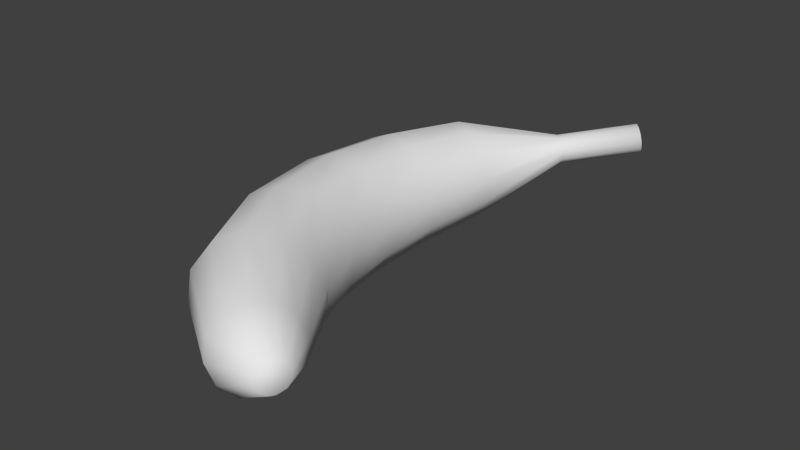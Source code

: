 # Source: banana.blend  (saved by Blender 2.71.0; exported with 4.5.12 LTS)
import bpy
from mathutils import Matrix  # noqa: F401  (used for matrix-valued properties, if any)

bpy.ops.wm.read_factory_settings(use_empty=True)
scene = bpy.context.scene
scene.name = 'Scene'

# ---- collections
col_collection_1 = bpy.data.collections.new('Collection 1'); scene.collection.children.link(col_collection_1)

# ---- world
world_world = bpy.data.worlds.new('World'); scene.world = world_world
world_world.color = (0.05088, 0.05088, 0.05088)
world_world.use_sun_shadow = False
world_world.sun_shadow_jitter_overblur = 0.0
world_world.cycles.sampling_method = 'MANUAL'
world_world.cycles.sample_map_resolution = 256

# ---- meshes
me_cylinder = bpy.data.meshes.new('Cylinder')
me_cylinder.from_pydata([(0.11, 0.4901, 0.0194), (0.1516, -0.4433, 0.02674), (0.1101, 0.4877, 0.03194), (0.1509, -0.4404, 0.03878), (0.1147, 0.4812, 0.04192), (0.153, -0.4325, 0.04807), (0.1226, 0.4723, 0.04665), (0.1574, -0.4216, 0.05211), (0.1315, 0.4634, 0.04488), (0.1629, -0.4107, 0.04982), (0.1393, 0.4569, 0.03708), (0.1681, -0.4027, 0.04182), (0.1437, 0.4546, 0.02533), (0.1715, -0.3998, 0.03024), (0.1435, 0.4569, 0.01279), (0.1723, -0.4027, 0.0182), (0.139, 0.4634, 0.002816), (0.1701, -0.4107, 0.008914), (0.1311, 0.4723, -0.001921), (0.1657, -0.4216, 0.004874), (0.1221, 0.4812, -0.0001503), (0.1602, -0.4325, 0.007162), (0.1144, 0.4877, 0.007654), (0.1551, -0.4404, 0.01517), (-0.2191, -0.009444, -0.03863), (-0.2145, -0.00863, 0.01365), (-0.1845, -0.006408, 0.05663), (-0.137, -0.003371, 0.0788), (-0.0848, -0.0003345, 0.07421), (-0.04188, 0.001888, 0.04409), (-0.01972, 0.002702, -0.003478), (-0.02427, 0.001888, -0.05576), (-0.05431, -0.0003345, -0.09874), (-0.1018, -0.003371, -0.1209), (-0.154, -0.006408, -0.1163), (-0.1969, -0.00863, -0.0862), (-0.1385, 0.2773, 0.01673), (-0.1175, 0.2641, 0.05056), (-0.0836, 0.2461, 0.06755), (-0.04598, 0.228, 0.06316), (-0.01467, 0.2148, 0.03856), (0.001945, 0.21, 0.000343), (-0.0005948, 0.2148, -0.04125), (-0.02161, 0.228, -0.07508), (-0.05546, 0.2461, -0.09207), (-0.09308, 0.2641, -0.08768), (-0.1244, 0.2773, -0.06308), (-0.141, 0.2821, -0.02486), (-0.09573, -0.3303, -0.01688), (-0.09401, -0.3227, 0.03143), (-0.07291, -0.3017, 0.0703), (-0.03807, -0.273, 0.0893), (0.001161, -0.2444, 0.08336), (0.03428, -0.2234, 0.05405), (0.05242, -0.2157, 0.009242), (0.0507, -0.2234, -0.03907), (0.0296, -0.2444, -0.07793), (-0.005234, -0.273, -0.09694), (-0.04447, -0.3017, -0.091), (-0.07759, -0.3227, -0.06169), (0.01127, 0.3977, 0.01451), (0.01587, 0.3912, 0.02449), (0.02373, 0.3824, 0.02923), (0.03273, 0.3735, 0.02746), (0.04047, 0.367, 0.01966), (0.04487, 0.3646, 0.007912), (0.04476, 0.367, -0.004629), (0.04015, 0.3735, -0.01461), (0.03229, 0.3824, -0.01935), (0.02329, 0.3912, -0.01758), (0.01555, 0.3977, -0.009779), (0.01115, 0.4001, 0.001966), (0.06143, -0.4383, 0.01083), (0.06055, -0.4311, 0.04349), (0.06936, -0.4115, 0.06907), (0.0855, -0.3846, 0.08071), (0.1046, -0.3577, 0.0753), (0.1217, -0.338, 0.05427), (0.132, -0.3308, 0.02328), (0.1329, -0.338, -0.009385), (0.1241, -0.3577, -0.03496), (0.1079, -0.3846, -0.0466), (0.0888, -0.4115, -0.04119), (0.07177, -0.4311, -0.02016), (-0.1856, -0.1749, -0.03272), (-0.1818, -0.1703, 0.01943), (-0.1538, -0.1578, 0.06204), (-0.1092, -0.1406, 0.0837), (-0.05986, -0.1235, 0.07861), (-0.01902, -0.1109, 0.04812), (0.002372, -0.1063, 0.0004184), (-0.001414, -0.1109, -0.05173), (-0.02936, -0.1235, -0.09434), (-0.07399, -0.1406, -0.116), (-0.1233, -0.1578, -0.1109), (-0.1642, -0.1703, -0.08042), (-0.1983, 0.1381, 0.01304), (-0.1709, 0.1315, 0.05302), (-0.1274, 0.1224, 0.07355), (-0.07951, 0.1132, 0.06913), (-0.04006, 0.1066, 0.04095), (-0.01961, 0.1041, -0.003457), (-0.02364, 0.1066, -0.05218), (-0.05107, 0.1132, -0.09216), (-0.09456, 0.1224, -0.1127), (-0.1425, 0.1315, -0.1083), (-0.1819, 0.1381, -0.08008), (-0.2024, 0.1406, -0.03568)], [], [(72, 1, 3, 73), (73, 3, 5, 74), (74, 5, 7, 75), (75, 7, 9, 76), (76, 9, 11, 77), (77, 11, 13, 78), (78, 13, 15, 79), (79, 15, 17, 80), (80, 17, 19, 81), (81, 19, 21, 82), (3, 1, 23, 21, 19, 17, 15, 13, 11, 9, 7, 5), (83, 23, 1, 72), (82, 21, 23, 83), (0, 2, 4, 6, 8, 10, 12, 14, 16, 18, 20, 22), (107, 24, 25, 96), (96, 25, 26, 97), (97, 26, 27, 98), (98, 27, 28, 99), (99, 28, 29, 100), (100, 29, 30, 101), (101, 30, 31, 102), (102, 31, 32, 103), (103, 32, 33, 104), (104, 33, 34, 105), (106, 35, 24, 107), (105, 34, 35, 106), (71, 47, 36, 60), (60, 36, 37, 61), (61, 37, 38, 62), (62, 38, 39, 63), (63, 39, 40, 64), (64, 40, 41, 65), (65, 41, 42, 66), (66, 42, 43, 67), (67, 43, 44, 68), (68, 44, 45, 69), (70, 46, 47, 71), (69, 45, 46, 70), (84, 48, 49, 85), (85, 49, 50, 86), (86, 50, 51, 87), (87, 51, 52, 88), (88, 52, 53, 89), (89, 53, 54, 90), (90, 54, 55, 91), (91, 55, 56, 92), (92, 56, 57, 93), (93, 57, 58, 94), (95, 59, 48, 84), (94, 58, 59, 95), (0, 71, 60, 2), (2, 60, 61, 4), (4, 61, 62, 6), (6, 62, 63, 8), (8, 63, 64, 10), (10, 64, 65, 12), (12, 65, 66, 14), (14, 66, 67, 16), (16, 67, 68, 18), (18, 68, 69, 20), (22, 70, 71, 0), (20, 69, 70, 22), (48, 72, 73, 49), (49, 73, 74, 50), (50, 74, 75, 51), (51, 75, 76, 52), (52, 76, 77, 53), (53, 77, 78, 54), (54, 78, 79, 55), (55, 79, 80, 56), (56, 80, 81, 57), (57, 81, 82, 58), (59, 83, 72, 48), (58, 82, 83, 59), (24, 84, 85, 25), (25, 85, 86, 26), (26, 86, 87, 27), (27, 87, 88, 28), (28, 88, 89, 29), (29, 89, 90, 30), (30, 90, 91, 31), (31, 91, 92, 32), (32, 92, 93, 33), (33, 93, 94, 34), (35, 95, 84, 24), (34, 94, 95, 35), (47, 107, 96, 36), (36, 96, 97, 37), (37, 97, 98, 38), (38, 98, 99, 39), (39, 99, 100, 40), (40, 100, 101, 41), (41, 101, 102, 42), (42, 102, 103, 43), (43, 103, 104, 44), (44, 104, 105, 45), (46, 106, 107, 47), (45, 105, 106, 46)])
me_cylinder.polygons.foreach_set('use_smooth', [True] * 98)
me_cylinder.use_remesh_preserve_volume = False
me_cylinder.use_remesh_preserve_attributes = False
me_cylinder.use_mirror_vertex_groups = False
me_cylinder.update()

# ---- objects
ob_banana_mesh = bpy.data.objects.new('banana_Mesh', me_cylinder)

# ---- transforms, parenting, visibility, modifiers, constraints
ob_banana_mesh.location = (0.08151, 0.2473, 1.894)
ob_banana_mesh.lineart.crease_threshold = 0.0

# ---- collection membership
col_collection_1.objects.link(ob_banana_mesh)

# ---- scene / render settings (as saved in the file)
scene.frame_start = 1; scene.frame_end = 250; scene.frame_set(1)
scene.render.engine = 'BLENDER_EEVEE_NEXT'
scene.render.resolution_percentage = 50
scene.render.dither_intensity = 0.0
scene.cycles.use_denoising = False
scene.cycles.samples = 10
scene.cycles.sampling_pattern = 'TABULATED_SOBOL'
scene.cycles.light_sampling_threshold = 0.0
scene.cycles.use_adaptive_sampling = False
scene.cycles.use_light_tree = False
scene.cycles.blur_glossy = 0.0
scene.cycles.volume_bounces = 1
scene.cycles.pixel_filter_type = 'GAUSSIAN'
scene.cycles.sample_clamp_indirect = 0.0
scene.view_settings.view_transform = 'Standard'
bpy.context.view_layer.update()

# ---- added for rendering (the .blend has no active camera and no usable light): camera, sun
cam_auto = bpy.data.cameras.new('AutoCamera')
cam_auto.lens = 50.0
cam_auto.sensor_width = 36.0
cam_auto.clip_end = 1000.0
ob_auto_camera = bpy.data.objects.new('AutoCamera', cam_auto)
scene.collection.objects.link(ob_auto_camera)
ob_auto_camera.location = (1.01458, -0.877049, 2.6431)
ob_auto_camera.rotation_euler = (1.09748, -7.21219e-08, 0.694738)
scene.camera = ob_auto_camera
light_auto_sun = bpy.data.lights.new('AutoSun', 'SUN')
light_auto_sun.energy = 3.0
light_auto_sun.angle = 0.0523599
ob_auto_sun = bpy.data.objects.new('AutoSun', light_auto_sun)
scene.collection.objects.link(ob_auto_sun)
ob_auto_sun.rotation_euler = (0.872665, 0.174533, 0.523599)
bpy.context.view_layer.update()
